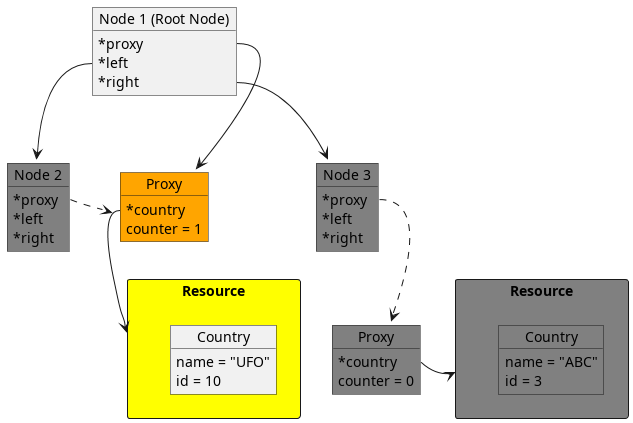

The diagram above was rendered by PlantUML. Its source (embedded in the PNG):
@startuml
 skinparam classAttributeIconSize 0
 package "Resource" as R1 <<Rectangle>> #yellow {
     object "Country" as Country1
     Country1 : name = "UFO"
     Country1 : id = 10
 }

 package "Resource" as R2 <<Rectangle>> #grey {
     object "Country" as Country2 #grey
     Country2 : name = "ABC"
     Country2 : id = 3
 }

 object "Node 1 (Root Node)" as node1
 node1 : *proxy
 node1 : *left
 node1 : *right

 object "Node 2" as node2 #grey
 node2 : *proxy
 node2 : *left
 node2 : *right


 object "Node 3" as node3 #grey
 node3 : *proxy
 node3 : *left
 node3 : *right

 node1::left --> node2
 node1::right --> node3

 object "Proxy" as proxy1 #orange
 proxy1 : *country
 proxy1 : counter = 1

 object "Proxy" as proxy2 #grey
 proxy2 : *country
 proxy2 : counter = 0

 node2::proxy .> proxy1

 node3::proxy ..> proxy2
 proxy2::country -> R2

 node1::proxy -> proxy1
 proxy1::country --> R1
@enduml